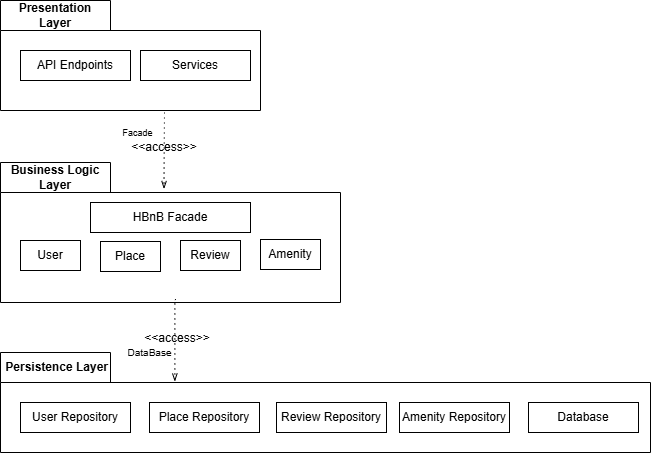

The diagram above was exported from draw.io. Its source (the exported page's mxGraphModel, read from the mxfile embedded in the PNG):
<mxGraphModel dx="868" dy="439" grid="1" gridSize="10" guides="1" tooltips="1" connect="1" arrows="1" fold="1" page="1" pageScale="1" pageWidth="827" pageHeight="1169" math="0" shadow="0">
  <root>
    <mxCell id="0" />
    <mxCell id="1" parent="0" />
    <mxCell id="3uu6DkqKXO5Q0i2IBedq-2" parent="1" style="shape=folder;fontStyle=1;tabWidth=110;tabHeight=30;tabPosition=left;html=1;boundedLbl=1;labelInHeader=1;container=1;collapsible=0;recursiveResize=0;whiteSpace=wrap;" value="Presentation Layer" vertex="1">
      <mxGeometry height="110" width="260" x="146" y="8" as="geometry" />
    </mxCell>
    <mxCell id="3uu6DkqKXO5Q0i2IBedq-3" parent="3uu6DkqKXO5Q0i2IBedq-2" style="html=1;whiteSpace=wrap;" value="API Endpoints" vertex="1">
      <mxGeometry height="30" relative="1" width="110" as="geometry">
        <mxPoint x="20" y="50" as="offset" />
      </mxGeometry>
    </mxCell>
    <mxCell id="3uu6DkqKXO5Q0i2IBedq-9" parent="3uu6DkqKXO5Q0i2IBedq-2" style="html=1;whiteSpace=wrap;" value="Services" vertex="1">
      <mxGeometry height="30" width="110" x="140" y="50" as="geometry" />
    </mxCell>
    <mxCell id="3uu6DkqKXO5Q0i2IBedq-4" parent="1" style="shape=folder;fontStyle=1;tabWidth=110;tabHeight=30;tabPosition=left;html=1;boundedLbl=1;labelInHeader=1;container=1;collapsible=0;recursiveResize=0;whiteSpace=wrap;" value=" Business Logic Layer" vertex="1">
      <mxGeometry height="140" width="340" x="146" y="170" as="geometry" />
    </mxCell>
    <mxCell id="3uu6DkqKXO5Q0i2IBedq-5" parent="3uu6DkqKXO5Q0i2IBedq-4" style="html=1;whiteSpace=wrap;" value="User" vertex="1">
      <mxGeometry height="30" relative="1" width="60" as="geometry">
        <mxPoint x="20" y="78" as="offset" />
      </mxGeometry>
    </mxCell>
    <mxCell id="3uu6DkqKXO5Q0i2IBedq-13" parent="3uu6DkqKXO5Q0i2IBedq-4" style="html=1;whiteSpace=wrap;" value="Place" vertex="1">
      <mxGeometry height="30" width="60" x="100" y="79" as="geometry" />
    </mxCell>
    <mxCell id="3uu6DkqKXO5Q0i2IBedq-12" parent="3uu6DkqKXO5Q0i2IBedq-4" style="html=1;whiteSpace=wrap;" value="Review" vertex="1">
      <mxGeometry height="30" width="60" x="180" y="78" as="geometry" />
    </mxCell>
    <mxCell id="3uu6DkqKXO5Q0i2IBedq-11" parent="3uu6DkqKXO5Q0i2IBedq-4" style="html=1;whiteSpace=wrap;" value="Amenity" vertex="1">
      <mxGeometry height="30" width="60" x="260" y="77" as="geometry" />
    </mxCell>
    <mxCell id="3uu6DkqKXO5Q0i2IBedq-22" parent="3uu6DkqKXO5Q0i2IBedq-4" style="rounded=0;whiteSpace=wrap;html=1;" value="&lt;p data-pm-slice=&quot;1 1 []&quot;&gt;HBnB Facade&lt;/p&gt;" vertex="1">
      <mxGeometry height="30" width="160" x="90" y="40" as="geometry" />
    </mxCell>
    <mxCell id="3uu6DkqKXO5Q0i2IBedq-6" parent="1" style="shape=folder;fontStyle=1;tabWidth=110;tabHeight=30;tabPosition=left;html=1;boundedLbl=1;labelInHeader=1;container=1;collapsible=0;recursiveResize=0;whiteSpace=wrap;" value="&amp;nbsp;Persistence Layer" vertex="1">
      <mxGeometry height="100" width="650" x="146" y="360" as="geometry" />
    </mxCell>
    <mxCell id="3uu6DkqKXO5Q0i2IBedq-7" parent="3uu6DkqKXO5Q0i2IBedq-6" style="html=1;whiteSpace=wrap;" value="User Repository" vertex="1">
      <mxGeometry height="30" relative="1" width="110" as="geometry">
        <mxPoint x="20" y="50" as="offset" />
      </mxGeometry>
    </mxCell>
    <mxCell id="3uu6DkqKXO5Q0i2IBedq-18" parent="3uu6DkqKXO5Q0i2IBedq-6" style="html=1;whiteSpace=wrap;" value="Database" vertex="1">
      <mxGeometry height="30" width="110" x="528" y="50" as="geometry" />
    </mxCell>
    <mxCell id="3uu6DkqKXO5Q0i2IBedq-16" parent="3uu6DkqKXO5Q0i2IBedq-6" style="html=1;whiteSpace=wrap;" value="Amenity Repository" vertex="1">
      <mxGeometry height="30" width="110" x="399" y="50" as="geometry" />
    </mxCell>
    <mxCell id="3uu6DkqKXO5Q0i2IBedq-15" parent="3uu6DkqKXO5Q0i2IBedq-6" style="html=1;whiteSpace=wrap;" value="Place Repository" vertex="1">
      <mxGeometry height="30" width="110" x="149" y="50" as="geometry" />
    </mxCell>
    <mxCell id="3uu6DkqKXO5Q0i2IBedq-17" parent="3uu6DkqKXO5Q0i2IBedq-6" style="html=1;whiteSpace=wrap;" value="Review Repository" vertex="1">
      <mxGeometry height="30" width="110" x="276" y="50" as="geometry" />
    </mxCell>
    <mxCell id="3uu6DkqKXO5Q0i2IBedq-24" edge="1" parent="1" source="3uu6DkqKXO5Q0i2IBedq-4" style="edgeStyle=elbowEdgeStyle;fontSize=12;html=1;endFill=0;startFill=0;endSize=6;startSize=6;dashed=1;dashPattern=1 4;endArrow=openThin;startArrow=none;rounded=0;entryX=0.47;entryY=0.206;entryDx=0;entryDy=0;entryPerimeter=0;exitX=0.516;exitY=0.979;exitDx=0;exitDy=0;exitPerimeter=0;" value="">
      <mxGeometry relative="1" width="160" as="geometry">
        <mxPoint x="320" y="310" as="sourcePoint" />
        <mxPoint x="320" y="389" as="targetPoint" />
      </mxGeometry>
    </mxCell>
    <mxCell id="3uu6DkqKXO5Q0i2IBedq-23" edge="1" parent="1" style="edgeStyle=elbowEdgeStyle;fontSize=12;html=1;endFill=0;startFill=0;endSize=6;startSize=6;dashed=1;dashPattern=1 4;endArrow=openThin;startArrow=none;rounded=0;entryX=0.481;entryY=0.189;entryDx=0;entryDy=0;entryPerimeter=0;" target="3uu6DkqKXO5Q0i2IBedq-4" value="">
      <mxGeometry relative="1" width="160" as="geometry">
        <mxPoint x="310" y="120" as="sourcePoint" />
        <mxPoint x="309" y="180" as="targetPoint" />
      </mxGeometry>
    </mxCell>
    <mxCell id="3uu6DkqKXO5Q0i2IBedq-26" parent="1" style="text;html=1;whiteSpace=wrap;strokeColor=none;fillColor=none;align=center;verticalAlign=middle;rounded=0;rotation=0;" value="&amp;lt;&amp;lt;access&amp;gt;&amp;gt;" vertex="1">
      <mxGeometry height="30" width="60" x="280" y="140" as="geometry" />
    </mxCell>
    <mxCell id="3uu6DkqKXO5Q0i2IBedq-25" parent="1" style="text;html=1;whiteSpace=wrap;strokeColor=none;fillColor=none;align=center;verticalAlign=middle;rounded=0;rotation=0;" value="&lt;font style=&quot;font-size: 9px;&quot;&gt;Facade&lt;/font&gt;" vertex="1">
      <mxGeometry height="17" width="18.5" x="274" y="131" as="geometry" />
    </mxCell>
    <mxCell id="3uu6DkqKXO5Q0i2IBedq-30" parent="1" style="text;html=1;whiteSpace=wrap;strokeColor=none;fillColor=none;align=center;verticalAlign=middle;rounded=0;rotation=0;" value="&amp;lt;&amp;lt;access&amp;gt;&amp;gt;" vertex="1">
      <mxGeometry height="30" width="60" x="292.5" y="331" as="geometry" />
    </mxCell>
    <mxCell id="3uu6DkqKXO5Q0i2IBedq-32" parent="1" style="text;html=1;whiteSpace=wrap;strokeColor=none;fillColor=none;align=center;verticalAlign=middle;rounded=0;rotation=0;" value="&lt;font size=&quot;1&quot;&gt;DataBase&lt;/font&gt;" vertex="1">
      <mxGeometry height="17" width="18.5" x="285.5" y="351" as="geometry" />
    </mxCell>
  </root>
</mxGraphModel>